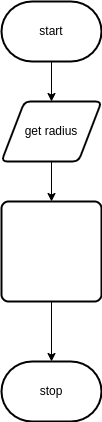

The diagram above was exported from draw.io. Its source (the exported page's mxGraphModel, read from the mxfile embedded in the PNG):
<mxGraphModel dx="834" dy="607" grid="1" gridSize="10" guides="1" tooltips="1" connect="1" arrows="1" fold="1" page="1" pageScale="1" pageWidth="827" pageHeight="1169" math="0" shadow="0">
  <root>
    <mxCell id="0" />
    <mxCell id="1" parent="0" />
    <mxCell id="7" style="edgeStyle=none;html=1;exitX=0.5;exitY=1;exitDx=0;exitDy=0;exitPerimeter=0;entryX=0.5;entryY=0;entryDx=0;entryDy=0;" edge="1" parent="1" source="2" target="3">
      <mxGeometry relative="1" as="geometry" />
    </mxCell>
    <mxCell id="2" value="start" style="strokeWidth=2;html=1;shape=mxgraph.flowchart.terminator;whiteSpace=wrap;" vertex="1" parent="1">
      <mxGeometry x="330" y="50" width="100" height="60" as="geometry" />
    </mxCell>
    <mxCell id="8" style="edgeStyle=none;html=1;exitX=0.5;exitY=1;exitDx=0;exitDy=0;" edge="1" parent="1" source="3" target="4">
      <mxGeometry relative="1" as="geometry" />
    </mxCell>
    <mxCell id="3" value="get radius" style="shape=parallelogram;html=1;strokeWidth=2;perimeter=parallelogramPerimeter;whiteSpace=wrap;rounded=1;arcSize=12;size=0.23;" vertex="1" parent="1">
      <mxGeometry x="330" y="150" width="100" height="60" as="geometry" />
    </mxCell>
    <mxCell id="9" style="edgeStyle=none;html=1;exitX=0.5;exitY=1;exitDx=0;exitDy=0;entryX=0.5;entryY=0;entryDx=0;entryDy=0;entryPerimeter=0;" edge="1" parent="1" source="4" target="6">
      <mxGeometry relative="1" as="geometry" />
    </mxCell>
    <mxCell id="4" value="&lt;span style=&quot;color: rgb(255 , 255 , 255) ; font-family: &amp;#34;lato&amp;#34; , sans-serif ; font-size: 14.6667px ; text-align: left&quot;&gt;calculate circumference = tau * radius&lt;/span&gt;" style="rounded=1;whiteSpace=wrap;html=1;absoluteArcSize=1;arcSize=14;strokeWidth=2;" vertex="1" parent="1">
      <mxGeometry x="330" y="250" width="100" height="100" as="geometry" />
    </mxCell>
    <mxCell id="6" value="stop" style="strokeWidth=2;html=1;shape=mxgraph.flowchart.terminator;whiteSpace=wrap;" vertex="1" parent="1">
      <mxGeometry x="330" y="410" width="100" height="60" as="geometry" />
    </mxCell>
  </root>
</mxGraphModel>